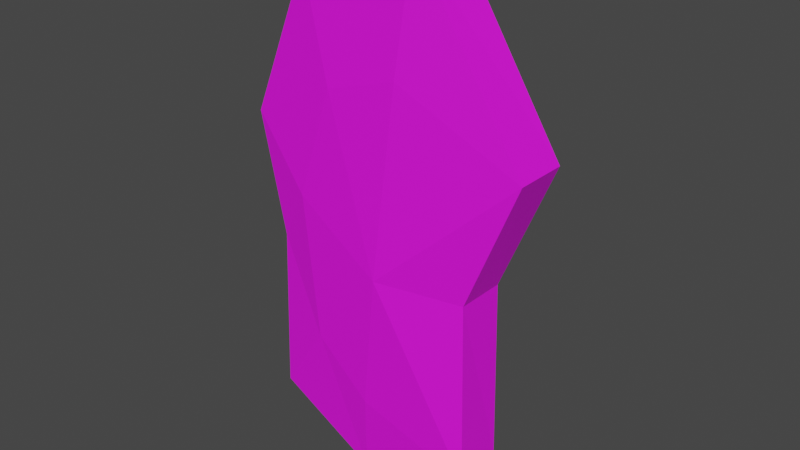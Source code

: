 # Source: Meat.blend  (saved by Blender 2.82.7; exported with 4.5.12 LTS)
import bpy
from mathutils import Matrix  # noqa: F401  (used for matrix-valued properties, if any)

bpy.ops.wm.read_factory_settings(use_empty=True)
scene = bpy.context.scene
scene.name = 'Scene'

# ---- collections
col_collection = bpy.data.collections.new('Collection'); scene.collection.children.link(col_collection)

# ---- images (referenced by path relative to the original .blend; pixels are not part of the script)
import os
ASSET_DIR = os.environ.get("B2B_ASSET_DIR", "")  # directory of the original .blend (textures are referenced by path, not embedded)
HERE = os.path.dirname(os.path.abspath(__file__))  # packed textures are extracted next to this script under _unpacked/

def load_image(name, relpath, width, height, colorspace="sRGB"):
    """Load a texture the original file referenced (path relative to the .blend, or extracted next to this script)."""
    p = next((c for c in (os.path.join(HERE, relpath), os.path.join(ASSET_DIR, relpath)) if relpath and os.path.exists(c)), "")
    if p:
        img = bpy.data.images.load(p, check_existing=True)
        img.name = name
    else:  # same state as the original file: an image datablock whose file is absent (Cycles renders it pink)
        img = bpy.data.images.new(name, width, height)
        img.source = "FILE"
        img.filepath = "//" + (relpath or name)
    img.colorspace_settings.name = colorspace
    return img
img_colorpalette_png_031 = load_image('ColorPalette.png.031', 'ColorPalette.png', 1024, 1024, 'sRGB')

# ---- materials (node trees are filled in below, after node groups)
mat_colorpalette_031 = bpy.data.materials.new('ColorPalette.031')
mat_colorpalette_031.use_transparent_shadow = False

# ---- material node trees
mat_colorpalette_031.use_nodes = True; mat_colorpalette_031.node_tree.nodes.clear()
_N = mat_colorpalette_031.node_tree.nodes; _L = mat_colorpalette_031.node_tree.links
n0 = _N.new('ShaderNodeOutputMaterial'); n0.name = 'Material Output'; n0.location = (300, 300)
n1 = _N.new('ShaderNodeBsdfPrincipled'); n1.name = 'Principled BSDF'; n1.location = (10, 300)
n1.distribution = 'GGX'
n1.subsurface_method = 'BURLEY'
n1.inputs[2].default_value = 0.7417
n1.inputs[3].default_value = 1.45
n1.inputs[27].default_value = (0.0, 0.0, 0.0, 1.0)
n1.inputs[28].default_value = 1.0
n2 = _N.new('ShaderNodeTexImage'); n2.name = 'Image Texture'; n2.location = (-280, 280)
n2.image = img_colorpalette_png_031
_L.new(n1.outputs[0], n0.inputs[0])
_L.new(n2.outputs[0], n1.inputs[0])
n0.is_active_output = True

# ---- world
world_world = bpy.data.worlds.new('World'); scene.world = world_world
world_world.use_nodes = True; world_world.node_tree.nodes.clear()
_N = world_world.node_tree.nodes; _L = world_world.node_tree.links
n0 = _N.new('ShaderNodeOutputWorld'); n0.name = 'World Output'; n0.location = (300, 300)
n1 = _N.new('ShaderNodeBackground'); n1.name = 'Background'; n1.location = (10, 300)
n1.inputs[0].default_value = (0.05088, 0.05088, 0.05088, 1.0)
_L.new(n1.outputs[0], n0.inputs[0])
n0.is_active_output = True
world_world.color = (0.05088, 0.05088, 0.05088)
world_world.use_sun_shadow = False
world_world.sun_shadow_jitter_overblur = 0.0

# ---- meshes
me_sphere_002 = bpy.data.meshes.new('Sphere.002')
me_sphere_002.from_pydata([(0.3504, 0.3159, 0.809), (0.5936, 0.4887, 0.592), (0.5936, 0.4887, -0.592), (0.3504, 0.3159, -0.809), (0.4392, -0.09659, 0.809), (0.7043, -0.1348, 0.592), (0.7043, -0.1348, -0.592), (0.4392, -0.09659, -0.809), (0.282, -0.3983, 0.809), (0.5245, -0.6958, 0.592), (0.5245, -0.6958, -0.592), (0.282, -0.3983, -0.809), (-0.03892, -0.4328, 0.809), (0.003557, -0.6641, 0.592), (0.003557, -0.6641, -0.592), (-0.03892, -0.4328, -0.809), (-2.99e-08, -1.696e-07, 1.0), (-0.201, -0.5523, 0.809), (-0.3679, -0.8042, 0.592), (-0.3679, -0.8042, -0.592), (-0.201, -0.5523, -0.809), (-0.509, -0.2939, 0.809), (-0.8236, -0.4755, 0.592), (-0.8236, -0.4755, -0.592), (-0.509, -0.2939, -0.809), (-0.5789, 0.1021, 0.809), (-0.9366, 0.1651, 0.592), (-0.9366, 0.1651, -0.592), (-0.5789, 0.1021, -0.809), (0.0, -8.742e-08, -1.0), (-0.3054, 0.4726, 0.809), (-0.3813, 0.7808, 0.592), (-0.3813, 0.7808, -0.592), (-0.3054, 0.4726, -0.809), (-0.00426, 0.2373, 0.809), (0.001878, 0.4716, 0.592), (0.001878, 0.4716, -0.592), (-0.00426, 0.2373, -0.809)], [], [(29, 37, 3), (36, 35, 1, 2), (34, 16, 0), (37, 36, 2, 3), (35, 34, 0, 1), (3, 2, 6, 7), (1, 0, 4, 5), (29, 3, 7), (2, 1, 5, 6), (0, 16, 4), (7, 6, 10, 11), (5, 4, 8, 9), (29, 7, 11), (6, 5, 9, 10), (4, 16, 8), (11, 10, 14, 15), (9, 8, 12, 13), (29, 11, 15), (10, 9, 13, 14), (8, 16, 12), (15, 14, 19, 20), (13, 12, 17, 18), (29, 15, 20), (14, 13, 18, 19), (12, 16, 17), (20, 19, 23, 24), (18, 17, 21, 22), (29, 20, 24), (19, 18, 22, 23), (17, 16, 21), (24, 23, 27, 28), (22, 21, 25, 26), (29, 24, 28), (23, 22, 26, 27), (21, 16, 25), (28, 27, 32, 33), (26, 25, 30, 31), (29, 28, 33), (27, 26, 31, 32), (25, 16, 30), (33, 32, 36, 37), (31, 30, 34, 35), (29, 33, 37), (32, 31, 35, 36), (30, 16, 34)])
_uv = me_sphere_002.uv_layers.new(name='UVMap')
_uv.uv.foreach_set('vector', [0.06822, 0.6602, 0.0701, 0.667, 0.06633, 0.667, 0.068, 0.5628, 0.068, 0.5701, 0.06399, 0.5701, 0.06399, 0.5628, 0.0701, 0.6874, 0.06822, 0.6942, 0.06633, 0.6874, 0.0701, 0.667, 0.0701, 0.6738, 0.06633, 0.6738, 0.06633, 0.667, 0.0701, 0.6806, 0.0701, 0.6874, 0.06633, 0.6874, 0.06633, 0.6806, 0.06633, 0.667, 0.06633, 0.6738, 0.06255, 0.6738, 0.06255, 0.667, 0.06633, 0.6806, 0.06633, 0.6874, 0.06255, 0.6874, 0.06255, 0.6806, 0.07182, 0.5322, 0.07371, 0.539, 0.06994, 0.539, 0.06399, 0.5628, 0.06399, 0.5701, 0.05997, 0.5701, 0.05997, 0.5628, 0.06633, 0.6874, 0.06444, 0.6942, 0.06255, 0.6874, 0.06255, 0.667, 0.06255, 0.6738, 0.05878, 0.6738, 0.05878, 0.667, 0.06255, 0.6806, 0.06255, 0.6874, 0.05878, 0.6874, 0.05878, 0.6806, 0.06067, 0.6602, 0.06255, 0.667, 0.05878, 0.667, 0.05997, 0.5628, 0.05997, 0.5701, 0.05596, 0.5701, 0.05596, 0.5628, 0.06994, 0.5594, 0.06805, 0.5662, 0.06616, 0.5594, 0.05878, 0.667, 0.05878, 0.6738, 0.05501, 0.6738, 0.05501, 0.667, 0.05878, 0.6806, 0.05878, 0.6874, 0.05501, 0.6874, 0.05501, 0.6806, 0.05689, 0.6602, 0.05878, 0.667, 0.05501, 0.667, 0.05596, 0.5628, 0.05596, 0.5701, 0.05195, 0.5701, 0.05195, 0.5628, 0.05878, 0.6874, 0.05689, 0.6942, 0.05501, 0.6874, 0.05501, 0.667, 0.05501, 0.6738, 0.05123, 0.6738, 0.05123, 0.667, 0.05501, 0.6806, 0.05501, 0.6874, 0.05123, 0.6874, 0.05123, 0.6806, 0.05312, 0.6602, 0.05501, 0.667, 0.05123, 0.667, 0.05195, 0.5628, 0.05195, 0.5701, 0.04794, 0.5701, 0.04794, 0.5628, 0.05501, 0.6874, 0.05312, 0.6942, 0.05123, 0.6874, 0.05123, 0.667, 0.05123, 0.6738, 0.04746, 0.6738, 0.04746, 0.667, 0.05123, 0.6806, 0.05123, 0.6874, 0.04746, 0.6874, 0.04746, 0.6806, 0.04934, 0.6602, 0.05123, 0.667, 0.04746, 0.667, 0.04794, 0.5628, 0.04794, 0.5701, 0.04392, 0.5701, 0.04392, 0.5628, 0.05123, 0.6874, 0.04934, 0.6942, 0.04746, 0.6874, 0.08142, 0.667, 0.08142, 0.6738, 0.07765, 0.6738, 0.07765, 0.667, 0.08142, 0.6806, 0.08142, 0.6874, 0.07765, 0.6874, 0.07765, 0.6806, 0.07954, 0.6602, 0.08142, 0.667, 0.07765, 0.667, 0.08004, 0.5628, 0.08004, 0.5701, 0.07603, 0.5701, 0.07603, 0.5628, 0.08142, 0.6874, 0.07954, 0.6942, 0.07765, 0.6874, 0.07765, 0.667, 0.07765, 0.6738, 0.07388, 0.6738, 0.07388, 0.667, 0.07765, 0.6806, 0.07765, 0.6874, 0.07388, 0.6874, 0.07388, 0.6806, 0.07576, 0.6602, 0.07765, 0.667, 0.07388, 0.667, 0.07603, 0.5628, 0.07603, 0.5701, 0.07201, 0.5701, 0.07201, 0.5628, 0.07765, 0.6874, 0.07576, 0.6942, 0.07388, 0.6874, 0.07388, 0.667, 0.07388, 0.6738, 0.0701, 0.6738, 0.0701, 0.667, 0.07388, 0.6806, 0.07388, 0.6874, 0.0701, 0.6874, 0.0701, 0.6806, 0.07199, 0.6602, 0.07388, 0.667, 0.0701, 0.667, 0.07201, 0.5628, 0.07201, 0.5701, 0.068, 0.5701, 0.068, 0.5628, 0.07388, 0.6874, 0.07199, 0.6942, 0.0701, 0.6874])
me_sphere_002.materials.append(mat_colorpalette_031)
me_sphere_002.use_remesh_fix_poles = True
me_sphere_002.use_remesh_preserve_attributes = False
me_sphere_002.use_mirror_vertex_groups = False
me_sphere_002.update()

# ---- objects
ob_meat = bpy.data.objects.new('Meat', me_sphere_002)

# ---- transforms, parenting, visibility, modifiers, constraints
ob_meat.location = (0.0, 0.0, 0.0)
ob_meat.rotation_euler = (1.571, 1.571, 0.0)
ob_meat.scale = (0.1591, 0.09091, 0.02135)
ob_meat.lineart.crease_threshold = 0.0
_m = ob_meat.modifiers.new('Decimate', 'DECIMATE')
_m.ratio = 0.7626

# ---- collection membership
col_collection.objects.link(ob_meat)

# ---- scene / render settings (as saved in the file)
scene.frame_start = 1; scene.frame_end = 250; scene.frame_set(1)
scene.render.engine = 'BLENDER_EEVEE_NEXT'
scene.cycles.use_denoising = False
scene.cycles.samples = 128
scene.cycles.sampling_pattern = 'TABULATED_SOBOL'
scene.cycles.use_adaptive_sampling = False
scene.cycles.use_light_tree = False
scene.view_settings.view_transform = 'Filmic'
bpy.context.view_layer.update()

# ---- added for rendering (the .blend has no active camera and no usable light): camera, sun
cam_auto = bpy.data.cameras.new('AutoCamera')
cam_auto.lens = 50.0
cam_auto.sensor_width = 36.0
cam_auto.clip_end = 1000.0
ob_auto_camera = bpy.data.objects.new('AutoCamera', cam_auto)
scene.collection.objects.link(ob_auto_camera)
ob_auto_camera.location = (0.276226, -0.333702, 0.240947)
ob_auto_camera.rotation_euler = (1.09748, -7.21219e-08, 0.694738)
scene.camera = ob_auto_camera
light_auto_sun = bpy.data.lights.new('AutoSun', 'SUN')
light_auto_sun.energy = 3.0
light_auto_sun.angle = 0.0523599
ob_auto_sun = bpy.data.objects.new('AutoSun', light_auto_sun)
scene.collection.objects.link(ob_auto_sun)
ob_auto_sun.rotation_euler = (0.872665, 0.174533, 0.523599)
bpy.context.view_layer.update()
